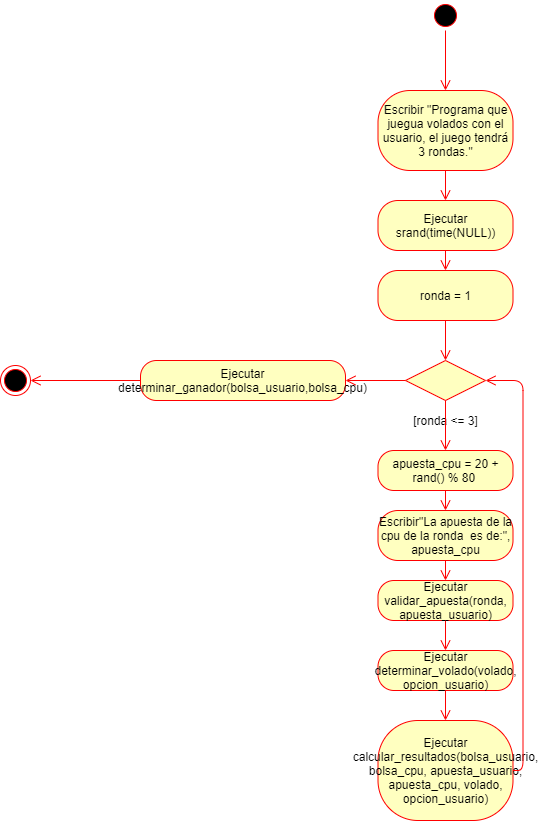

The diagram above was exported from draw.io. Its source (the exported page's mxGraphModel, read from the mxfile embedded in the PNG):
<mxGraphModel dx="862" dy="1602" grid="1" gridSize="10" guides="1" tooltips="1" connect="1" arrows="1" fold="1" page="1" pageScale="1" pageWidth="827" pageHeight="1169" math="0" shadow="0">
  <root>
    <mxCell id="0" />
    <mxCell id="1" parent="0" />
    <mxCell id="DH1kiQxUDmMr4Rt9AfWI-84" value="" style="ellipse;html=1;shape=startState;fillColor=#000000;strokeColor=#ff0000;" vertex="1" parent="1">
      <mxGeometry x="440" y="-60" width="30" height="30" as="geometry" />
    </mxCell>
    <mxCell id="DH1kiQxUDmMr4Rt9AfWI-85" value="" style="edgeStyle=orthogonalEdgeStyle;html=1;verticalAlign=bottom;endArrow=open;endSize=8;strokeColor=#ff0000;" edge="1" source="DH1kiQxUDmMr4Rt9AfWI-84" parent="1">
      <mxGeometry relative="1" as="geometry">
        <mxPoint x="455" y="30" as="targetPoint" />
      </mxGeometry>
    </mxCell>
    <mxCell id="DH1kiQxUDmMr4Rt9AfWI-86" value="Escribir &quot;Programa que juegua volados con el usuario, el juego tendrá 3 rondas.&quot;" style="rounded=1;whiteSpace=wrap;html=1;arcSize=40;fontColor=#000000;fillColor=#ffffc0;strokeColor=#ff0000;" vertex="1" parent="1">
      <mxGeometry x="387.5" y="30" width="135" height="80" as="geometry" />
    </mxCell>
    <mxCell id="DH1kiQxUDmMr4Rt9AfWI-88" value="Ejecutar srand(time(NULL))" style="rounded=1;whiteSpace=wrap;html=1;arcSize=40;fontColor=#000000;fillColor=#ffffc0;strokeColor=#ff0000;" vertex="1" parent="1">
      <mxGeometry x="387.5" y="140" width="135" height="50" as="geometry" />
    </mxCell>
    <mxCell id="DH1kiQxUDmMr4Rt9AfWI-91" value="Escribir&quot;La apuesta de la cpu de la ronda&amp;nbsp; es de:&quot;, apuesta_cpu" style="rounded=1;whiteSpace=wrap;html=1;arcSize=40;fontColor=#000000;fillColor=#ffffc0;strokeColor=#ff0000;" vertex="1" parent="1">
      <mxGeometry x="387.5" y="450" width="135" height="50" as="geometry" />
    </mxCell>
    <mxCell id="DH1kiQxUDmMr4Rt9AfWI-95" value="" style="rhombus;whiteSpace=wrap;html=1;fillColor=#ffffc0;strokeColor=#ff0000;" vertex="1" parent="1">
      <mxGeometry x="415" y="300" width="80" height="40" as="geometry" />
    </mxCell>
    <mxCell id="DH1kiQxUDmMr4Rt9AfWI-98" value="ronda = 1" style="rounded=1;whiteSpace=wrap;html=1;arcSize=40;fontColor=#000000;fillColor=#ffffc0;strokeColor=#ff0000;" vertex="1" parent="1">
      <mxGeometry x="387.5" y="210" width="135" height="50" as="geometry" />
    </mxCell>
    <mxCell id="DH1kiQxUDmMr4Rt9AfWI-99" value="[ronda &amp;lt;= 3]" style="text;html=1;align=center;verticalAlign=middle;resizable=0;points=[];autosize=1;" vertex="1" parent="1">
      <mxGeometry x="415" y="350" width="80" height="20" as="geometry" />
    </mxCell>
    <mxCell id="DH1kiQxUDmMr4Rt9AfWI-100" value="apuesta_cpu = 20 + rand() % 80&amp;nbsp;" style="rounded=1;whiteSpace=wrap;html=1;arcSize=40;fontColor=#000000;fillColor=#ffffc0;strokeColor=#ff0000;" vertex="1" parent="1">
      <mxGeometry x="387.5" y="390" width="135" height="40" as="geometry" />
    </mxCell>
    <mxCell id="DH1kiQxUDmMr4Rt9AfWI-101" value="Ejecutar validar_apuesta(ronda, apuesta_usuario)" style="rounded=1;whiteSpace=wrap;html=1;arcSize=40;fontColor=#000000;fillColor=#ffffc0;strokeColor=#ff0000;" vertex="1" parent="1">
      <mxGeometry x="387.5" y="520" width="135" height="40" as="geometry" />
    </mxCell>
    <mxCell id="DH1kiQxUDmMr4Rt9AfWI-102" value="Ejecutar determinar_volado(volado, opcion_usuario)" style="rounded=1;whiteSpace=wrap;html=1;arcSize=40;fontColor=#000000;fillColor=#ffffc0;strokeColor=#ff0000;" vertex="1" parent="1">
      <mxGeometry x="387.5" y="590" width="135" height="40" as="geometry" />
    </mxCell>
    <mxCell id="DH1kiQxUDmMr4Rt9AfWI-103" value="Ejecutar calcular_resultados(bolsa_usuario, bolsa_cpu, apuesta_usuario, apuesta_cpu, volado, opcion_usuario)" style="rounded=1;whiteSpace=wrap;html=1;arcSize=40;fontColor=#000000;fillColor=#ffffc0;strokeColor=#ff0000;" vertex="1" parent="1">
      <mxGeometry x="387.5" y="660" width="135" height="100" as="geometry" />
    </mxCell>
    <mxCell id="DH1kiQxUDmMr4Rt9AfWI-105" value="Ejecutar determinar_ganador(bolsa_usuario,bolsa_cpu)" style="rounded=1;whiteSpace=wrap;html=1;arcSize=40;fontColor=#000000;fillColor=#ffffc0;strokeColor=#ff0000;" vertex="1" parent="1">
      <mxGeometry x="150" y="300" width="205" height="40" as="geometry" />
    </mxCell>
    <mxCell id="DH1kiQxUDmMr4Rt9AfWI-106" value="" style="edgeStyle=orthogonalEdgeStyle;html=1;verticalAlign=bottom;endArrow=open;endSize=8;strokeColor=#ff0000;entryX=0.5;entryY=0;entryDx=0;entryDy=0;" edge="1" parent="1" target="DH1kiQxUDmMr4Rt9AfWI-88">
      <mxGeometry relative="1" as="geometry">
        <mxPoint x="465" y="40" as="targetPoint" />
        <mxPoint x="455" y="110" as="sourcePoint" />
      </mxGeometry>
    </mxCell>
    <mxCell id="DH1kiQxUDmMr4Rt9AfWI-107" value="" style="edgeStyle=orthogonalEdgeStyle;html=1;verticalAlign=bottom;endArrow=open;endSize=8;strokeColor=#ff0000;entryX=0.5;entryY=0;entryDx=0;entryDy=0;" edge="1" parent="1" target="DH1kiQxUDmMr4Rt9AfWI-98">
      <mxGeometry relative="1" as="geometry">
        <mxPoint x="465" y="150" as="targetPoint" />
        <mxPoint x="455" y="190" as="sourcePoint" />
      </mxGeometry>
    </mxCell>
    <mxCell id="DH1kiQxUDmMr4Rt9AfWI-108" value="" style="edgeStyle=orthogonalEdgeStyle;html=1;verticalAlign=bottom;endArrow=open;endSize=8;strokeColor=#ff0000;entryX=0.5;entryY=0;entryDx=0;entryDy=0;" edge="1" parent="1" target="DH1kiQxUDmMr4Rt9AfWI-95">
      <mxGeometry relative="1" as="geometry">
        <mxPoint x="465" y="220" as="targetPoint" />
        <mxPoint x="455" y="260" as="sourcePoint" />
      </mxGeometry>
    </mxCell>
    <mxCell id="DH1kiQxUDmMr4Rt9AfWI-109" value="" style="edgeStyle=orthogonalEdgeStyle;html=1;verticalAlign=bottom;endArrow=open;endSize=8;strokeColor=#ff0000;entryX=0.5;entryY=0;entryDx=0;entryDy=0;" edge="1" parent="1" target="DH1kiQxUDmMr4Rt9AfWI-100">
      <mxGeometry relative="1" as="geometry">
        <mxPoint x="465" y="310" as="targetPoint" />
        <mxPoint x="455" y="340" as="sourcePoint" />
      </mxGeometry>
    </mxCell>
    <mxCell id="DH1kiQxUDmMr4Rt9AfWI-110" value="" style="edgeStyle=orthogonalEdgeStyle;html=1;verticalAlign=bottom;endArrow=open;endSize=8;strokeColor=#ff0000;entryX=0.5;entryY=0;entryDx=0;entryDy=0;" edge="1" parent="1" target="DH1kiQxUDmMr4Rt9AfWI-91">
      <mxGeometry relative="1" as="geometry">
        <mxPoint x="465" y="400" as="targetPoint" />
        <mxPoint x="455" y="430" as="sourcePoint" />
      </mxGeometry>
    </mxCell>
    <mxCell id="DH1kiQxUDmMr4Rt9AfWI-111" value="" style="edgeStyle=orthogonalEdgeStyle;html=1;verticalAlign=bottom;endArrow=open;endSize=8;strokeColor=#ff0000;entryX=0.5;entryY=0;entryDx=0;entryDy=0;" edge="1" parent="1" target="DH1kiQxUDmMr4Rt9AfWI-101">
      <mxGeometry relative="1" as="geometry">
        <mxPoint x="465" y="460" as="targetPoint" />
        <mxPoint x="455" y="500" as="sourcePoint" />
      </mxGeometry>
    </mxCell>
    <mxCell id="DH1kiQxUDmMr4Rt9AfWI-112" value="" style="edgeStyle=orthogonalEdgeStyle;html=1;verticalAlign=bottom;endArrow=open;endSize=8;strokeColor=#ff0000;" edge="1" parent="1" target="DH1kiQxUDmMr4Rt9AfWI-102">
      <mxGeometry relative="1" as="geometry">
        <mxPoint x="465" y="530" as="targetPoint" />
        <mxPoint x="455" y="560" as="sourcePoint" />
      </mxGeometry>
    </mxCell>
    <mxCell id="DH1kiQxUDmMr4Rt9AfWI-113" value="" style="edgeStyle=orthogonalEdgeStyle;html=1;verticalAlign=bottom;endArrow=open;endSize=8;strokeColor=#ff0000;entryX=0.5;entryY=0;entryDx=0;entryDy=0;" edge="1" parent="1" target="DH1kiQxUDmMr4Rt9AfWI-103">
      <mxGeometry relative="1" as="geometry">
        <mxPoint x="465" y="600" as="targetPoint" />
        <mxPoint x="455" y="630" as="sourcePoint" />
      </mxGeometry>
    </mxCell>
    <mxCell id="DH1kiQxUDmMr4Rt9AfWI-114" value="" style="edgeStyle=orthogonalEdgeStyle;html=1;verticalAlign=bottom;endArrow=open;endSize=8;strokeColor=#ff0000;entryX=1;entryY=0.5;entryDx=0;entryDy=0;exitX=1;exitY=0.5;exitDx=0;exitDy=0;" edge="1" parent="1" source="DH1kiQxUDmMr4Rt9AfWI-103" target="DH1kiQxUDmMr4Rt9AfWI-95">
      <mxGeometry relative="1" as="geometry">
        <mxPoint x="465" y="670" as="targetPoint" />
        <mxPoint x="465" y="640" as="sourcePoint" />
      </mxGeometry>
    </mxCell>
    <mxCell id="DH1kiQxUDmMr4Rt9AfWI-116" value="" style="edgeStyle=orthogonalEdgeStyle;html=1;verticalAlign=bottom;endArrow=open;endSize=8;strokeColor=#ff0000;entryX=1;entryY=0.5;entryDx=0;entryDy=0;exitX=0;exitY=0.5;exitDx=0;exitDy=0;" edge="1" parent="1" source="DH1kiQxUDmMr4Rt9AfWI-95" target="DH1kiQxUDmMr4Rt9AfWI-105">
      <mxGeometry relative="1" as="geometry">
        <mxPoint x="465" y="310" as="targetPoint" />
        <mxPoint x="465" y="270" as="sourcePoint" />
      </mxGeometry>
    </mxCell>
    <mxCell id="DH1kiQxUDmMr4Rt9AfWI-117" value="" style="ellipse;html=1;shape=endState;fillColor=#000000;strokeColor=#ff0000;" vertex="1" parent="1">
      <mxGeometry x="10" y="305" width="30" height="30" as="geometry" />
    </mxCell>
    <mxCell id="DH1kiQxUDmMr4Rt9AfWI-118" value="" style="edgeStyle=orthogonalEdgeStyle;html=1;verticalAlign=bottom;endArrow=open;endSize=8;strokeColor=#ff0000;entryX=1;entryY=0.5;entryDx=0;entryDy=0;exitX=0;exitY=0.5;exitDx=0;exitDy=0;" edge="1" parent="1" source="DH1kiQxUDmMr4Rt9AfWI-105" target="DH1kiQxUDmMr4Rt9AfWI-117">
      <mxGeometry relative="1" as="geometry">
        <mxPoint x="365" y="330" as="targetPoint" />
        <mxPoint x="425" y="330" as="sourcePoint" />
      </mxGeometry>
    </mxCell>
  </root>
</mxGraphModel>